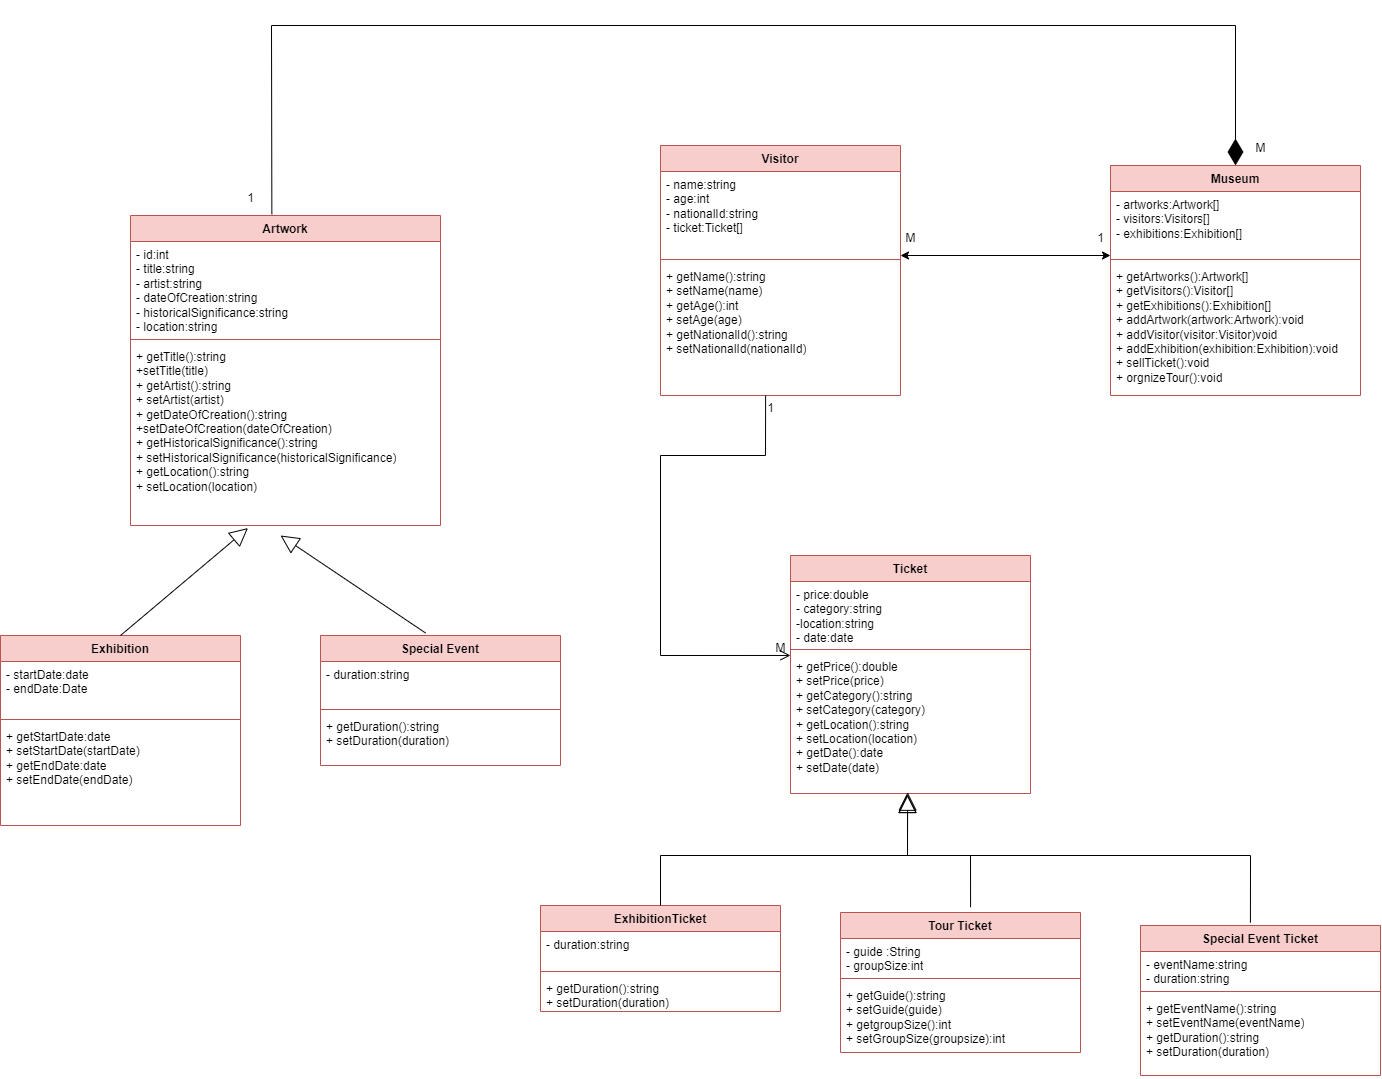

The diagram above was exported from draw.io. Its source (the exported page's mxGraphModel, read from the mxfile embedded in the PNG):
<mxGraphModel dx="1950" dy="1685" grid="1" gridSize="10" guides="1" tooltips="1" connect="1" arrows="1" fold="1" page="1" pageScale="1" pageWidth="850" pageHeight="1100" math="0" shadow="0">
  <root>
    <mxCell id="0" />
    <mxCell id="1" parent="0" />
    <mxCell id="biG_y57xXeWKDjkpqrSv-1" value="Artwork" style="swimlane;fontStyle=1;align=center;verticalAlign=top;childLayout=stackLayout;horizontal=1;startSize=26;horizontalStack=0;resizeParent=1;resizeParentMax=0;resizeLast=0;collapsible=1;marginBottom=0;whiteSpace=wrap;html=1;fillColor=#f8cecc;strokeColor=#b85450;" parent="1" vertex="1">
      <mxGeometry x="-70" y="-200" width="310" height="310" as="geometry" />
    </mxCell>
    <mxCell id="biG_y57xXeWKDjkpqrSv-2" value="- id:int&lt;div&gt;- title:string&lt;/div&gt;&lt;div&gt;- artist:string&lt;/div&gt;&lt;div&gt;- dateOfCreation:string&lt;/div&gt;&lt;div&gt;- historicalSignificance:string&lt;/div&gt;&lt;div&gt;- location:string&lt;/div&gt;&lt;div&gt;&lt;br&gt;&lt;/div&gt;" style="text;strokeColor=none;fillColor=none;align=left;verticalAlign=top;spacingLeft=4;spacingRight=4;overflow=hidden;rotatable=0;points=[[0,0.5],[1,0.5]];portConstraint=eastwest;whiteSpace=wrap;html=1;" parent="biG_y57xXeWKDjkpqrSv-1" vertex="1">
      <mxGeometry y="26" width="310" height="94" as="geometry" />
    </mxCell>
    <mxCell id="biG_y57xXeWKDjkpqrSv-3" value="" style="line;strokeWidth=1;fillColor=none;align=left;verticalAlign=middle;spacingTop=-1;spacingLeft=3;spacingRight=3;rotatable=0;labelPosition=right;points=[];portConstraint=eastwest;strokeColor=inherit;" parent="biG_y57xXeWKDjkpqrSv-1" vertex="1">
      <mxGeometry y="120" width="310" height="8" as="geometry" />
    </mxCell>
    <mxCell id="biG_y57xXeWKDjkpqrSv-4" value="&lt;div&gt;+ getTitle():string&lt;/div&gt;&lt;div&gt;+setTitle(title)&lt;/div&gt;&lt;div&gt;+ getArtist():string&lt;/div&gt;&lt;div&gt;+ setArtist(artist)&lt;/div&gt;&lt;div&gt;+ getDateOfCreation():string&lt;/div&gt;&lt;div&gt;+setDateOfCreation(dateOfCreation)&lt;/div&gt;&lt;div&gt;+ getHistoricalSignificance():string&lt;/div&gt;&lt;div&gt;+ setHistoricalSignificance(historicalSignificance)&lt;/div&gt;&lt;div&gt;+ getLocation():string&lt;/div&gt;&lt;div&gt;+ setLocation(location)&lt;/div&gt;" style="text;strokeColor=none;fillColor=none;align=left;verticalAlign=top;spacingLeft=4;spacingRight=4;overflow=hidden;rotatable=0;points=[[0,0.5],[1,0.5]];portConstraint=eastwest;whiteSpace=wrap;html=1;" parent="biG_y57xXeWKDjkpqrSv-1" vertex="1">
      <mxGeometry y="128" width="310" height="182" as="geometry" />
    </mxCell>
    <mxCell id="biG_y57xXeWKDjkpqrSv-11" value="Ticket" style="swimlane;fontStyle=1;align=center;verticalAlign=top;childLayout=stackLayout;horizontal=1;startSize=26;horizontalStack=0;resizeParent=1;resizeParentMax=0;resizeLast=0;collapsible=1;marginBottom=0;whiteSpace=wrap;html=1;fillColor=#f8cecc;strokeColor=#b85450;" parent="1" vertex="1">
      <mxGeometry x="590" y="140" width="240" height="238" as="geometry" />
    </mxCell>
    <mxCell id="biG_y57xXeWKDjkpqrSv-12" value="&lt;div&gt;- price:double&lt;/div&gt;&lt;div&gt;- category:string&lt;/div&gt;&lt;div&gt;-location:string&lt;/div&gt;&lt;div&gt;- date:date&lt;/div&gt;" style="text;strokeColor=none;fillColor=none;align=left;verticalAlign=top;spacingLeft=4;spacingRight=4;overflow=hidden;rotatable=0;points=[[0,0.5],[1,0.5]];portConstraint=eastwest;whiteSpace=wrap;html=1;" parent="biG_y57xXeWKDjkpqrSv-11" vertex="1">
      <mxGeometry y="26" width="240" height="64" as="geometry" />
    </mxCell>
    <mxCell id="biG_y57xXeWKDjkpqrSv-13" value="" style="line;strokeWidth=1;fillColor=none;align=left;verticalAlign=middle;spacingTop=-1;spacingLeft=3;spacingRight=3;rotatable=0;labelPosition=right;points=[];portConstraint=eastwest;strokeColor=inherit;" parent="biG_y57xXeWKDjkpqrSv-11" vertex="1">
      <mxGeometry y="90" width="240" height="8" as="geometry" />
    </mxCell>
    <mxCell id="biG_y57xXeWKDjkpqrSv-14" value="&lt;div&gt;+ getPrice():double&lt;/div&gt;&lt;div&gt;+ setPrice(price)&lt;/div&gt;&lt;div&gt;+ getCategory():string&lt;/div&gt;&lt;div&gt;+ setCategory(category)&lt;/div&gt;&lt;div&gt;+ getLocation():string&lt;/div&gt;&lt;div&gt;+ setLocation(location)&lt;/div&gt;&lt;div&gt;+ getDate():date&lt;/div&gt;&lt;div&gt;+ setDate(date)&lt;/div&gt;" style="text;strokeColor=none;fillColor=none;align=left;verticalAlign=top;spacingLeft=4;spacingRight=4;overflow=hidden;rotatable=0;points=[[0,0.5],[1,0.5]];portConstraint=eastwest;whiteSpace=wrap;html=1;" parent="biG_y57xXeWKDjkpqrSv-11" vertex="1">
      <mxGeometry y="98" width="240" height="140" as="geometry" />
    </mxCell>
    <mxCell id="biG_y57xXeWKDjkpqrSv-19" value="ExhibitionTicket" style="swimlane;fontStyle=1;align=center;verticalAlign=top;childLayout=stackLayout;horizontal=1;startSize=26;horizontalStack=0;resizeParent=1;resizeParentMax=0;resizeLast=0;collapsible=1;marginBottom=0;whiteSpace=wrap;html=1;fillColor=#f8cecc;strokeColor=#b85450;" parent="1" vertex="1">
      <mxGeometry x="340" y="490" width="240" height="106" as="geometry" />
    </mxCell>
    <mxCell id="biG_y57xXeWKDjkpqrSv-22" value="- duration:string" style="text;strokeColor=none;fillColor=none;align=left;verticalAlign=top;spacingLeft=4;spacingRight=4;overflow=hidden;rotatable=0;points=[[0,0.5],[1,0.5]];portConstraint=eastwest;whiteSpace=wrap;html=1;" parent="biG_y57xXeWKDjkpqrSv-19" vertex="1">
      <mxGeometry y="26" width="240" height="36" as="geometry" />
    </mxCell>
    <mxCell id="biG_y57xXeWKDjkpqrSv-20" value="" style="line;strokeWidth=1;fillColor=none;align=left;verticalAlign=middle;spacingTop=-1;spacingLeft=3;spacingRight=3;rotatable=0;labelPosition=right;points=[];portConstraint=eastwest;strokeColor=inherit;" parent="biG_y57xXeWKDjkpqrSv-19" vertex="1">
      <mxGeometry y="62" width="240" height="8" as="geometry" />
    </mxCell>
    <mxCell id="biG_y57xXeWKDjkpqrSv-21" value="&lt;div&gt;+ getDuration():string&lt;/div&gt;&lt;div&gt;+ setDuration(duration)&lt;/div&gt;" style="text;strokeColor=none;fillColor=none;align=left;verticalAlign=top;spacingLeft=4;spacingRight=4;overflow=hidden;rotatable=0;points=[[0,0.5],[1,0.5]];portConstraint=eastwest;whiteSpace=wrap;html=1;" parent="biG_y57xXeWKDjkpqrSv-19" vertex="1">
      <mxGeometry y="70" width="240" height="36" as="geometry" />
    </mxCell>
    <mxCell id="biG_y57xXeWKDjkpqrSv-23" value="Tour Ticket" style="swimlane;fontStyle=1;align=center;verticalAlign=top;childLayout=stackLayout;horizontal=1;startSize=26;horizontalStack=0;resizeParent=1;resizeParentMax=0;resizeLast=0;collapsible=1;marginBottom=0;whiteSpace=wrap;html=1;fillColor=#f8cecc;strokeColor=#b85450;" parent="1" vertex="1">
      <mxGeometry x="640" y="497" width="240" height="140" as="geometry" />
    </mxCell>
    <mxCell id="biG_y57xXeWKDjkpqrSv-24" value="- guide :String&lt;div&gt;- groupSize:int&lt;/div&gt;&lt;div&gt;&lt;br&gt;&lt;/div&gt;&lt;div&gt;&lt;br&gt;&lt;/div&gt;" style="text;strokeColor=none;fillColor=none;align=left;verticalAlign=top;spacingLeft=4;spacingRight=4;overflow=hidden;rotatable=0;points=[[0,0.5],[1,0.5]];portConstraint=eastwest;whiteSpace=wrap;html=1;" parent="biG_y57xXeWKDjkpqrSv-23" vertex="1">
      <mxGeometry y="26" width="240" height="36" as="geometry" />
    </mxCell>
    <mxCell id="biG_y57xXeWKDjkpqrSv-25" value="" style="line;strokeWidth=1;fillColor=none;align=left;verticalAlign=middle;spacingTop=-1;spacingLeft=3;spacingRight=3;rotatable=0;labelPosition=right;points=[];portConstraint=eastwest;strokeColor=inherit;" parent="biG_y57xXeWKDjkpqrSv-23" vertex="1">
      <mxGeometry y="62" width="240" height="8" as="geometry" />
    </mxCell>
    <mxCell id="biG_y57xXeWKDjkpqrSv-26" value="&lt;div&gt;+ getGuide():string&lt;/div&gt;&lt;div&gt;+ setGuide(guide)&lt;/div&gt;&lt;div&gt;+ getgroupSize():int&lt;/div&gt;&lt;div&gt;+ setGroupSize(groupsize):int&lt;/div&gt;" style="text;strokeColor=none;fillColor=none;align=left;verticalAlign=top;spacingLeft=4;spacingRight=4;overflow=hidden;rotatable=0;points=[[0,0.5],[1,0.5]];portConstraint=eastwest;whiteSpace=wrap;html=1;" parent="biG_y57xXeWKDjkpqrSv-23" vertex="1">
      <mxGeometry y="70" width="240" height="70" as="geometry" />
    </mxCell>
    <mxCell id="biG_y57xXeWKDjkpqrSv-28" value="Special Event Ticket" style="swimlane;fontStyle=1;align=center;verticalAlign=top;childLayout=stackLayout;horizontal=1;startSize=26;horizontalStack=0;resizeParent=1;resizeParentMax=0;resizeLast=0;collapsible=1;marginBottom=0;whiteSpace=wrap;html=1;fillColor=#f8cecc;strokeColor=#b85450;" parent="1" vertex="1">
      <mxGeometry x="940" y="510" width="240" height="150" as="geometry" />
    </mxCell>
    <mxCell id="biG_y57xXeWKDjkpqrSv-29" value="- eventName:string&lt;div&gt;- duration:string&lt;/div&gt;" style="text;strokeColor=none;fillColor=none;align=left;verticalAlign=top;spacingLeft=4;spacingRight=4;overflow=hidden;rotatable=0;points=[[0,0.5],[1,0.5]];portConstraint=eastwest;whiteSpace=wrap;html=1;" parent="biG_y57xXeWKDjkpqrSv-28" vertex="1">
      <mxGeometry y="26" width="240" height="36" as="geometry" />
    </mxCell>
    <mxCell id="biG_y57xXeWKDjkpqrSv-30" value="" style="line;strokeWidth=1;fillColor=none;align=left;verticalAlign=middle;spacingTop=-1;spacingLeft=3;spacingRight=3;rotatable=0;labelPosition=right;points=[];portConstraint=eastwest;strokeColor=inherit;" parent="biG_y57xXeWKDjkpqrSv-28" vertex="1">
      <mxGeometry y="62" width="240" height="8" as="geometry" />
    </mxCell>
    <mxCell id="biG_y57xXeWKDjkpqrSv-31" value="+ getEventName():string&lt;div&gt;+ setEventName(eventName)&lt;/div&gt;&lt;div&gt;+ getDuration():string&lt;/div&gt;&lt;div&gt;+ setDuration(duration)&lt;/div&gt;" style="text;strokeColor=none;fillColor=none;align=left;verticalAlign=top;spacingLeft=4;spacingRight=4;overflow=hidden;rotatable=0;points=[[0,0.5],[1,0.5]];portConstraint=eastwest;whiteSpace=wrap;html=1;" parent="biG_y57xXeWKDjkpqrSv-28" vertex="1">
      <mxGeometry y="70" width="240" height="80" as="geometry" />
    </mxCell>
    <mxCell id="biG_y57xXeWKDjkpqrSv-32" value="Visitor" style="swimlane;fontStyle=1;align=center;verticalAlign=top;childLayout=stackLayout;horizontal=1;startSize=26;horizontalStack=0;resizeParent=1;resizeParentMax=0;resizeLast=0;collapsible=1;marginBottom=0;whiteSpace=wrap;html=1;fillColor=#f8cecc;strokeColor=#b85450;" parent="1" vertex="1">
      <mxGeometry x="460" y="-270" width="240" height="250" as="geometry" />
    </mxCell>
    <mxCell id="biG_y57xXeWKDjkpqrSv-33" value="&lt;div&gt;&lt;span style=&quot;background-color: initial;&quot;&gt;- name:string&lt;/span&gt;&lt;br&gt;&lt;/div&gt;&lt;div&gt;- age:int&lt;/div&gt;&lt;div&gt;- nationalId:string&lt;/div&gt;&lt;div&gt;- ticket:Ticket[]&lt;/div&gt;&lt;div&gt;&lt;br&gt;&lt;/div&gt;" style="text;strokeColor=none;fillColor=none;align=left;verticalAlign=top;spacingLeft=4;spacingRight=4;overflow=hidden;rotatable=0;points=[[0,0.5],[1,0.5]];portConstraint=eastwest;whiteSpace=wrap;html=1;" parent="biG_y57xXeWKDjkpqrSv-32" vertex="1">
      <mxGeometry y="26" width="240" height="84" as="geometry" />
    </mxCell>
    <mxCell id="biG_y57xXeWKDjkpqrSv-34" value="" style="line;strokeWidth=1;fillColor=none;align=left;verticalAlign=middle;spacingTop=-1;spacingLeft=3;spacingRight=3;rotatable=0;labelPosition=right;points=[];portConstraint=eastwest;strokeColor=inherit;" parent="biG_y57xXeWKDjkpqrSv-32" vertex="1">
      <mxGeometry y="110" width="240" height="8" as="geometry" />
    </mxCell>
    <mxCell id="biG_y57xXeWKDjkpqrSv-35" value="&lt;div&gt;+ getName():string&lt;/div&gt;&lt;div&gt;+ setName(name)&lt;/div&gt;&lt;div&gt;+ getAge():int&lt;/div&gt;&lt;div&gt;+ setAge(age)&lt;/div&gt;&lt;div&gt;+ getNationalId():string&lt;/div&gt;&lt;div&gt;+ setNationalId(nationalId)&lt;/div&gt;&lt;div&gt;&lt;br&gt;&lt;/div&gt;" style="text;strokeColor=none;fillColor=none;align=left;verticalAlign=top;spacingLeft=4;spacingRight=4;overflow=hidden;rotatable=0;points=[[0,0.5],[1,0.5]];portConstraint=eastwest;whiteSpace=wrap;html=1;" parent="biG_y57xXeWKDjkpqrSv-32" vertex="1">
      <mxGeometry y="118" width="240" height="132" as="geometry" />
    </mxCell>
    <mxCell id="biG_y57xXeWKDjkpqrSv-36" value="Museum" style="swimlane;fontStyle=1;align=center;verticalAlign=top;childLayout=stackLayout;horizontal=1;startSize=26;horizontalStack=0;resizeParent=1;resizeParentMax=0;resizeLast=0;collapsible=1;marginBottom=0;whiteSpace=wrap;html=1;fillColor=#f8cecc;strokeColor=#b85450;" parent="1" vertex="1">
      <mxGeometry x="910" y="-250" width="250" height="230" as="geometry" />
    </mxCell>
    <mxCell id="biG_y57xXeWKDjkpqrSv-37" value="&lt;div&gt;- artworks:Artwork[]&lt;/div&gt;&lt;div&gt;- visitors:Visitors[]&lt;/div&gt;&lt;div&gt;- exhibitions:Exhibition[]&lt;/div&gt;" style="text;strokeColor=none;fillColor=none;align=left;verticalAlign=top;spacingLeft=4;spacingRight=4;overflow=hidden;rotatable=0;points=[[0,0.5],[1,0.5]];portConstraint=eastwest;whiteSpace=wrap;html=1;" parent="biG_y57xXeWKDjkpqrSv-36" vertex="1">
      <mxGeometry y="26" width="250" height="64" as="geometry" />
    </mxCell>
    <mxCell id="biG_y57xXeWKDjkpqrSv-38" value="" style="line;strokeWidth=1;fillColor=none;align=left;verticalAlign=middle;spacingTop=-1;spacingLeft=3;spacingRight=3;rotatable=0;labelPosition=right;points=[];portConstraint=eastwest;strokeColor=inherit;" parent="biG_y57xXeWKDjkpqrSv-36" vertex="1">
      <mxGeometry y="90" width="250" height="8" as="geometry" />
    </mxCell>
    <mxCell id="biG_y57xXeWKDjkpqrSv-39" value="&lt;div&gt;+ getArtworks():Artwork[]&lt;/div&gt;&lt;div&gt;+ getVisitors():Visitor[]&lt;/div&gt;&lt;div&gt;+ getExhibitions():Exhibition[]&lt;/div&gt;&lt;div&gt;+ addArtwork(artwork:Artwork):void&lt;/div&gt;&lt;div&gt;+ addVisitor(visitor:Visitor)void&lt;/div&gt;&lt;div&gt;+ addExhibition(exhibition:Exhibition):void&lt;/div&gt;&lt;div&gt;+ sellTicket():void&lt;/div&gt;&lt;div&gt;+ orgnizeTour():void&lt;/div&gt;" style="text;strokeColor=none;fillColor=none;align=left;verticalAlign=top;spacingLeft=4;spacingRight=4;overflow=hidden;rotatable=0;points=[[0,0.5],[1,0.5]];portConstraint=eastwest;whiteSpace=wrap;html=1;" parent="biG_y57xXeWKDjkpqrSv-36" vertex="1">
      <mxGeometry y="98" width="250" height="132" as="geometry" />
    </mxCell>
    <mxCell id="biG_y57xXeWKDjkpqrSv-40" value="Exhibition" style="swimlane;fontStyle=1;align=center;verticalAlign=top;childLayout=stackLayout;horizontal=1;startSize=26;horizontalStack=0;resizeParent=1;resizeParentMax=0;resizeLast=0;collapsible=1;marginBottom=0;whiteSpace=wrap;html=1;fillColor=#f8cecc;strokeColor=#b85450;" parent="1" vertex="1">
      <mxGeometry x="-200" y="220" width="240" height="190" as="geometry" />
    </mxCell>
    <mxCell id="biG_y57xXeWKDjkpqrSv-41" value="&lt;div&gt;- startDate:date&lt;/div&gt;&lt;div&gt;- endDate:Date&lt;/div&gt;" style="text;strokeColor=none;fillColor=none;align=left;verticalAlign=top;spacingLeft=4;spacingRight=4;overflow=hidden;rotatable=0;points=[[0,0.5],[1,0.5]];portConstraint=eastwest;whiteSpace=wrap;html=1;" parent="biG_y57xXeWKDjkpqrSv-40" vertex="1">
      <mxGeometry y="26" width="240" height="54" as="geometry" />
    </mxCell>
    <mxCell id="biG_y57xXeWKDjkpqrSv-42" value="" style="line;strokeWidth=1;fillColor=none;align=left;verticalAlign=middle;spacingTop=-1;spacingLeft=3;spacingRight=3;rotatable=0;labelPosition=right;points=[];portConstraint=eastwest;strokeColor=inherit;" parent="biG_y57xXeWKDjkpqrSv-40" vertex="1">
      <mxGeometry y="80" width="240" height="8" as="geometry" />
    </mxCell>
    <mxCell id="biG_y57xXeWKDjkpqrSv-43" value="&lt;div&gt;+ getStartDate:date&lt;/div&gt;&lt;div&gt;+ setStartDate(startDate)&lt;/div&gt;&lt;div&gt;+ getEndDate:date&lt;/div&gt;&lt;div&gt;&lt;span style=&quot;background-color: initial;&quot;&gt;+ setEndDate(endDate)&lt;/span&gt;&amp;nbsp;&lt;/div&gt;" style="text;strokeColor=none;fillColor=none;align=left;verticalAlign=top;spacingLeft=4;spacingRight=4;overflow=hidden;rotatable=0;points=[[0,0.5],[1,0.5]];portConstraint=eastwest;whiteSpace=wrap;html=1;" parent="biG_y57xXeWKDjkpqrSv-40" vertex="1">
      <mxGeometry y="88" width="240" height="102" as="geometry" />
    </mxCell>
    <mxCell id="biG_y57xXeWKDjkpqrSv-44" value="Special Event" style="swimlane;fontStyle=1;align=center;verticalAlign=top;childLayout=stackLayout;horizontal=1;startSize=26;horizontalStack=0;resizeParent=1;resizeParentMax=0;resizeLast=0;collapsible=1;marginBottom=0;whiteSpace=wrap;html=1;fillColor=#f8cecc;strokeColor=#b85450;" parent="1" vertex="1">
      <mxGeometry x="120" y="220" width="240" height="130" as="geometry" />
    </mxCell>
    <mxCell id="biG_y57xXeWKDjkpqrSv-45" value="- duration:string" style="text;strokeColor=none;fillColor=none;align=left;verticalAlign=top;spacingLeft=4;spacingRight=4;overflow=hidden;rotatable=0;points=[[0,0.5],[1,0.5]];portConstraint=eastwest;whiteSpace=wrap;html=1;" parent="biG_y57xXeWKDjkpqrSv-44" vertex="1">
      <mxGeometry y="26" width="240" height="44" as="geometry" />
    </mxCell>
    <mxCell id="biG_y57xXeWKDjkpqrSv-46" value="" style="line;strokeWidth=1;fillColor=none;align=left;verticalAlign=middle;spacingTop=-1;spacingLeft=3;spacingRight=3;rotatable=0;labelPosition=right;points=[];portConstraint=eastwest;strokeColor=inherit;" parent="biG_y57xXeWKDjkpqrSv-44" vertex="1">
      <mxGeometry y="70" width="240" height="8" as="geometry" />
    </mxCell>
    <mxCell id="biG_y57xXeWKDjkpqrSv-47" value="&lt;div&gt;+ getDuration():string&lt;/div&gt;&lt;div&gt;+ setDuration(duration)&lt;/div&gt;" style="text;strokeColor=none;fillColor=none;align=left;verticalAlign=top;spacingLeft=4;spacingRight=4;overflow=hidden;rotatable=0;points=[[0,0.5],[1,0.5]];portConstraint=eastwest;whiteSpace=wrap;html=1;" parent="biG_y57xXeWKDjkpqrSv-44" vertex="1">
      <mxGeometry y="78" width="240" height="52" as="geometry" />
    </mxCell>
    <mxCell id="biG_y57xXeWKDjkpqrSv-48" value="" style="endArrow=block;endSize=16;endFill=0;html=1;rounded=0;exitX=0.5;exitY=0;exitDx=0;exitDy=0;entryX=0.488;entryY=0.991;entryDx=0;entryDy=0;entryPerimeter=0;" parent="1" source="biG_y57xXeWKDjkpqrSv-19" target="biG_y57xXeWKDjkpqrSv-14" edge="1">
      <mxGeometry width="160" relative="1" as="geometry">
        <mxPoint x="710" y="350" as="sourcePoint" />
        <mxPoint x="870" y="350" as="targetPoint" />
        <Array as="points">
          <mxPoint x="460" y="440" />
          <mxPoint x="707" y="440" />
        </Array>
      </mxGeometry>
    </mxCell>
    <mxCell id="biG_y57xXeWKDjkpqrSv-52" value="" style="endArrow=block;endSize=16;endFill=0;html=1;rounded=0;exitX=0.542;exitY=-0.038;exitDx=0;exitDy=0;entryX=0.488;entryY=0.991;entryDx=0;entryDy=0;entryPerimeter=0;exitPerimeter=0;" parent="1" source="biG_y57xXeWKDjkpqrSv-23" edge="1">
      <mxGeometry width="160" relative="1" as="geometry">
        <mxPoint x="170" y="500" as="sourcePoint" />
        <mxPoint x="707" y="379" as="targetPoint" />
        <Array as="points">
          <mxPoint x="770" y="440" />
          <mxPoint x="707" y="440" />
        </Array>
      </mxGeometry>
    </mxCell>
    <mxCell id="biG_y57xXeWKDjkpqrSv-54" value="" style="endArrow=block;endSize=16;endFill=0;html=1;rounded=0;exitX=0.458;exitY=-0.019;exitDx=0;exitDy=0;entryX=0.488;entryY=0.991;entryDx=0;entryDy=0;entryPerimeter=0;exitPerimeter=0;" parent="1" source="biG_y57xXeWKDjkpqrSv-28" edge="1">
      <mxGeometry width="160" relative="1" as="geometry">
        <mxPoint x="170" y="500" as="sourcePoint" />
        <mxPoint x="707" y="379" as="targetPoint" />
        <Array as="points">
          <mxPoint x="1050" y="440" />
          <mxPoint x="707" y="440" />
        </Array>
      </mxGeometry>
    </mxCell>
    <mxCell id="rPz_xju4uDCdwN97fRKE-3" value="" style="endArrow=block;endSize=16;endFill=0;html=1;rounded=0;exitX=0.5;exitY=0;exitDx=0;exitDy=0;entryX=0.379;entryY=1.014;entryDx=0;entryDy=0;entryPerimeter=0;" edge="1" parent="1" source="biG_y57xXeWKDjkpqrSv-40" target="biG_y57xXeWKDjkpqrSv-4">
      <mxGeometry width="160" relative="1" as="geometry">
        <mxPoint x="100" y="160" as="sourcePoint" />
        <mxPoint x="260" y="160" as="targetPoint" />
      </mxGeometry>
    </mxCell>
    <mxCell id="rPz_xju4uDCdwN97fRKE-4" value="" style="endArrow=block;endSize=16;endFill=0;html=1;rounded=0;exitX=0.438;exitY=-0.019;exitDx=0;exitDy=0;entryX=0.484;entryY=1.055;entryDx=0;entryDy=0;entryPerimeter=0;exitPerimeter=0;" edge="1" parent="1" source="biG_y57xXeWKDjkpqrSv-44" target="biG_y57xXeWKDjkpqrSv-4">
      <mxGeometry width="160" relative="1" as="geometry">
        <mxPoint x="-70" y="230" as="sourcePoint" />
        <mxPoint x="57" y="123" as="targetPoint" />
      </mxGeometry>
    </mxCell>
    <mxCell id="rPz_xju4uDCdwN97fRKE-5" value="" style="endArrow=classic;startArrow=classic;html=1;rounded=0;exitX=1;exitY=1;exitDx=0;exitDy=0;exitPerimeter=0;" edge="1" parent="1" source="biG_y57xXeWKDjkpqrSv-33">
      <mxGeometry width="50" height="50" relative="1" as="geometry">
        <mxPoint x="890" y="-110" as="sourcePoint" />
        <mxPoint x="910" y="-160" as="targetPoint" />
      </mxGeometry>
    </mxCell>
    <mxCell id="rPz_xju4uDCdwN97fRKE-6" value="M" style="text;html=1;align=center;verticalAlign=middle;resizable=0;points=[];autosize=1;strokeColor=none;fillColor=none;" vertex="1" parent="1">
      <mxGeometry x="695" y="-192" width="30" height="30" as="geometry" />
    </mxCell>
    <mxCell id="rPz_xju4uDCdwN97fRKE-7" value="1" style="text;html=1;align=center;verticalAlign=middle;resizable=0;points=[];autosize=1;strokeColor=none;fillColor=none;" vertex="1" parent="1">
      <mxGeometry x="885" y="-192" width="30" height="30" as="geometry" />
    </mxCell>
    <mxCell id="rPz_xju4uDCdwN97fRKE-8" value="" style="endArrow=open;startArrow=none;endFill=0;startFill=0;endSize=8;html=1;verticalAlign=bottom;labelBackgroundColor=none;strokeWidth=1;rounded=0;exitX=0.438;exitY=1;exitDx=0;exitDy=0;exitPerimeter=0;entryX=0;entryY=0.014;entryDx=0;entryDy=0;entryPerimeter=0;" edge="1" parent="1" source="biG_y57xXeWKDjkpqrSv-35" target="biG_y57xXeWKDjkpqrSv-14">
      <mxGeometry width="160" relative="1" as="geometry">
        <mxPoint x="830" y="-140" as="sourcePoint" />
        <mxPoint x="990" y="-140" as="targetPoint" />
        <Array as="points">
          <mxPoint x="565" y="40" />
          <mxPoint x="460" y="40" />
          <mxPoint x="460" y="240" />
        </Array>
      </mxGeometry>
    </mxCell>
    <mxCell id="rPz_xju4uDCdwN97fRKE-9" value="" style="endArrow=diamondThin;endFill=1;endSize=24;html=1;rounded=0;exitX=0.456;exitY=-0.004;exitDx=0;exitDy=0;exitPerimeter=0;entryX=0.5;entryY=0;entryDx=0;entryDy=0;" edge="1" parent="1" source="biG_y57xXeWKDjkpqrSv-1" target="biG_y57xXeWKDjkpqrSv-36">
      <mxGeometry width="160" relative="1" as="geometry">
        <mxPoint x="220" y="-240" as="sourcePoint" />
        <mxPoint x="380" y="-240" as="targetPoint" />
        <Array as="points">
          <mxPoint x="71" y="-390" />
          <mxPoint x="1035" y="-390" />
        </Array>
      </mxGeometry>
    </mxCell>
    <mxCell id="rPz_xju4uDCdwN97fRKE-10" value="1" style="text;html=1;align=center;verticalAlign=middle;resizable=0;points=[];autosize=1;strokeColor=none;fillColor=none;" vertex="1" parent="1">
      <mxGeometry x="35" y="-232" width="30" height="30" as="geometry" />
    </mxCell>
    <mxCell id="rPz_xju4uDCdwN97fRKE-11" value="M" style="text;html=1;align=center;verticalAlign=middle;resizable=0;points=[];autosize=1;strokeColor=none;fillColor=none;" vertex="1" parent="1">
      <mxGeometry x="1045" y="-282" width="30" height="30" as="geometry" />
    </mxCell>
    <mxCell id="rPz_xju4uDCdwN97fRKE-12" value="1" style="text;html=1;align=center;verticalAlign=middle;resizable=0;points=[];autosize=1;strokeColor=none;fillColor=none;" vertex="1" parent="1">
      <mxGeometry x="555" y="-22" width="30" height="30" as="geometry" />
    </mxCell>
    <mxCell id="rPz_xju4uDCdwN97fRKE-13" value="M" style="text;html=1;align=center;verticalAlign=middle;resizable=0;points=[];autosize=1;strokeColor=none;fillColor=none;" vertex="1" parent="1">
      <mxGeometry x="565" y="218" width="30" height="30" as="geometry" />
    </mxCell>
  </root>
</mxGraphModel>